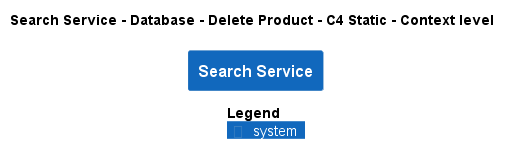

The diagram above was rendered by PlantUML. Its source (embedded in the PNG):
@startuml
!pragma layout smetana
!include ..\..\..\..\..\..\..\.c4s\C4_Context.puml

AddElementTag("c4interflow:lifecycle:new", $bgColor=green, $fontColor=#ffffff, $borderColor=green, $shadowing="False")
AddElementTag("c4interflow:lifecycle:changed", $bgColor=orange, $fontColor=#ffffff, $borderColor=orange, $shadowing="False")
AddElementTag("c4interflow:lifecycle:removed", $bgColor=red, $fontColor=#ffffff, $borderColor=red, $shadowing="False")

AddRelTag("c4interflow:lifecycle:new", $textColor=green, $lineColor=green)
AddRelTag("c4interflow:lifecycle:changed", $textColor=orange, $lineColor=orange)
AddRelTag("c4interflow:lifecycle:removed", $textColor=red, $lineColor=red)

SHOW_PERSON_PORTRAIT()
LAYOUT_TOP_DOWN()

skinparam linetype polyline

title Search Service - Database - Delete Product - C4 Static - Context level

System(ECommercePlatform.SoftwareSystems.SearchService, "Search Service", "")



SHOW_LEGEND()
@enduml